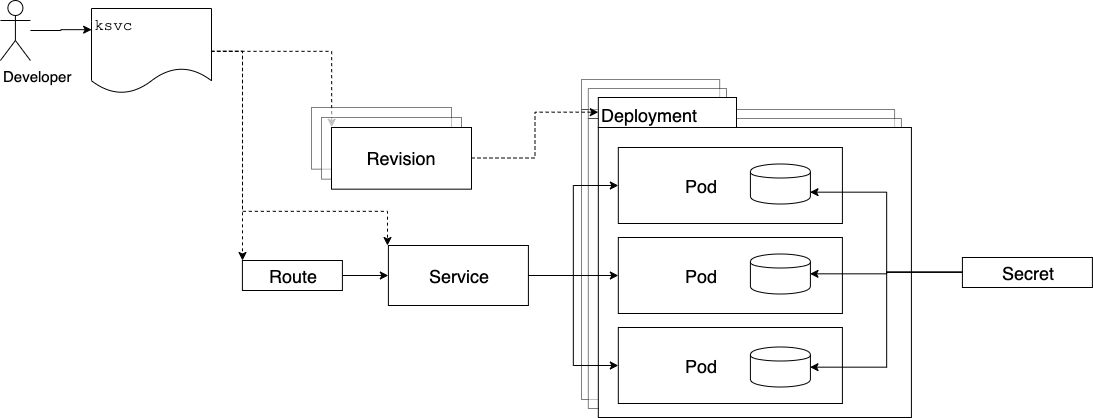

The diagram above was exported from draw.io. Its source (the exported page's mxGraphModel, read from the mxfile embedded in the PNG):
<mxGraphModel dx="2280" dy="947" grid="0" gridSize="10" guides="1" tooltips="1" connect="1" arrows="1" fold="1" page="1" pageScale="1" pageWidth="827" pageHeight="1169" math="0" shadow="0">
  <root>
    <mxCell id="0" />
    <mxCell id="1" parent="0" />
    <mxCell id="2" value="" style="rounded=0;whiteSpace=wrap;html=1;fontSize=8;verticalAlign=top;align=left;textOpacity=50;opacity=50;" vertex="1" parent="1">
      <mxGeometry x="84" y="1287" width="313.09" height="290" as="geometry" />
    </mxCell>
    <mxCell id="3" value="" style="rounded=0;whiteSpace=wrap;html=1;fontSize=18;verticalAlign=top;align=left;textOpacity=50;opacity=50;" vertex="1" parent="1">
      <mxGeometry x="84" y="1257" width="138.1818181818182" height="30" as="geometry" />
    </mxCell>
    <mxCell id="4" value="" style="rounded=0;whiteSpace=wrap;html=1;fontSize=18;verticalAlign=top;align=left;textOpacity=50;opacity=50;" vertex="1" parent="1">
      <mxGeometry x="90.82" y="1266" width="138.1818181818182" height="30" as="geometry" />
    </mxCell>
    <mxCell id="5" value="" style="rounded=0;whiteSpace=wrap;html=1;fontSize=8;verticalAlign=top;align=left;textOpacity=50;opacity=50;" vertex="1" parent="1">
      <mxGeometry x="90.82" y="1296" width="313.09" height="290" as="geometry" />
    </mxCell>
    <mxCell id="6" style="edgeStyle=orthogonalEdgeStyle;rounded=0;orthogonalLoop=1;jettySize=auto;html=1;entryX=0;entryY=0;entryDx=0;entryDy=0;dashed=1;fontSize=13;" edge="1" source="9" target="23" parent="1">
      <mxGeometry relative="1" as="geometry">
        <mxPoint x="-229.7647058823527" y="1249.8823529411766" as="targetPoint" />
      </mxGeometry>
    </mxCell>
    <mxCell id="7" style="edgeStyle=orthogonalEdgeStyle;rounded=0;orthogonalLoop=1;jettySize=auto;html=1;entryX=0;entryY=0;entryDx=0;entryDy=0;dashed=1;fontSize=15;" edge="1" source="9" target="13" parent="1">
      <mxGeometry relative="1" as="geometry" />
    </mxCell>
    <mxCell id="8" style="edgeStyle=orthogonalEdgeStyle;rounded=0;orthogonalLoop=1;jettySize=auto;html=1;entryX=0;entryY=0;entryDx=0;entryDy=0;dashed=1;fontSize=15;" edge="1" parent="1">
      <mxGeometry relative="1" as="geometry">
        <mxPoint x="-286.6666666666665" y="1228.8333333333335" as="sourcePoint" />
        <mxPoint x="-110" y="1423" as="targetPoint" />
        <Array as="points">
          <mxPoint x="-255" y="1229" />
          <mxPoint x="-255" y="1389" />
          <mxPoint x="-110" y="1389" />
        </Array>
      </mxGeometry>
    </mxCell>
    <mxCell id="9" value="&lt;font face=&quot;Courier New&quot; style=&quot;font-size: 16px&quot;&gt;ksvc&lt;br&gt;&lt;br&gt;&lt;/font&gt;" style="shape=document;whiteSpace=wrap;html=1;boundedLbl=1;align=left;fontSize=16;verticalAlign=top;" vertex="1" parent="1">
      <mxGeometry x="-406" y="1186" width="120" height="85" as="geometry" />
    </mxCell>
    <mxCell id="10" style="edgeStyle=orthogonalEdgeStyle;rounded=0;orthogonalLoop=1;jettySize=auto;html=1;entryX=0;entryY=0.25;entryDx=0;entryDy=0;fontSize=13;" edge="1" source="11" target="9" parent="1">
      <mxGeometry relative="1" as="geometry" />
    </mxCell>
    <mxCell id="11" value="Developer" style="shape=umlActor;verticalLabelPosition=bottom;labelBackgroundColor=#ffffff;verticalAlign=top;html=1;outlineConnect=0;align=left;fontSize=15;" vertex="1" parent="1">
      <mxGeometry x="-497.09" y="1178" width="30" height="60" as="geometry" />
    </mxCell>
    <mxCell id="12" style="edgeStyle=orthogonalEdgeStyle;rounded=0;orthogonalLoop=1;jettySize=auto;html=1;entryX=0;entryY=0.5;entryDx=0;entryDy=0;fontSize=13;" edge="1" source="13" target="15" parent="1">
      <mxGeometry relative="1" as="geometry" />
    </mxCell>
    <mxCell id="13" value="Route" style="rounded=0;whiteSpace=wrap;html=1;fontSize=18;" vertex="1" parent="1">
      <mxGeometry x="-255.09" y="1438" width="100" height="30" as="geometry" />
    </mxCell>
    <mxCell id="14" value="Revision" style="rounded=0;whiteSpace=wrap;html=1;fontSize=8;opacity=50;" vertex="1" parent="1">
      <mxGeometry x="-186" y="1285" width="140" height="61.67" as="geometry" />
    </mxCell>
    <mxCell id="15" value="Service" style="rounded=0;whiteSpace=wrap;html=1;fontSize=18;" vertex="1" parent="1">
      <mxGeometry x="-109.09" y="1423" width="140" height="60" as="geometry" />
    </mxCell>
    <mxCell id="16" value="Deployment" style="rounded=0;whiteSpace=wrap;html=1;fontSize=18;verticalAlign=top;align=left;" vertex="1" parent="1">
      <mxGeometry x="100.82" y="1275" width="138.1818181818182" height="30" as="geometry" />
    </mxCell>
    <mxCell id="17" value="" style="rounded=0;whiteSpace=wrap;html=1;fontSize=8;verticalAlign=top;align=left;" vertex="1" parent="1">
      <mxGeometry x="100.82" y="1305" width="313.09" height="290" as="geometry" />
    </mxCell>
    <mxCell id="18" style="edgeStyle=orthogonalEdgeStyle;rounded=0;orthogonalLoop=1;jettySize=auto;html=1;entryX=0;entryY=0.5;entryDx=0;entryDy=0;fontSize=13;" edge="1" source="15" target="26" parent="1">
      <mxGeometry relative="1" as="geometry" />
    </mxCell>
    <mxCell id="19" style="edgeStyle=orthogonalEdgeStyle;rounded=0;orthogonalLoop=1;jettySize=auto;html=1;entryX=0;entryY=0.5;entryDx=0;entryDy=0;fontSize=13;" edge="1" source="15" target="25" parent="1">
      <mxGeometry relative="1" as="geometry" />
    </mxCell>
    <mxCell id="20" style="edgeStyle=orthogonalEdgeStyle;rounded=0;orthogonalLoop=1;jettySize=auto;html=1;entryX=0;entryY=0.5;entryDx=0;entryDy=0;fontSize=13;" edge="1" source="15" target="24" parent="1">
      <mxGeometry relative="1" as="geometry" />
    </mxCell>
    <mxCell id="21" value="Revision" style="rounded=0;whiteSpace=wrap;html=1;fontSize=8;opacity=50;" vertex="1" parent="1">
      <mxGeometry x="-176" y="1295" width="140" height="61.67" as="geometry" />
    </mxCell>
    <mxCell id="22" style="edgeStyle=orthogonalEdgeStyle;rounded=0;orthogonalLoop=1;jettySize=auto;html=1;fontSize=13;dashed=1;" edge="1" source="23" target="16" parent="1">
      <mxGeometry relative="1" as="geometry" />
    </mxCell>
    <mxCell id="23" value="Revision" style="rounded=0;whiteSpace=wrap;html=1;fontSize=18;" vertex="1" parent="1">
      <mxGeometry x="-166" y="1305" width="140" height="61.67" as="geometry" />
    </mxCell>
    <mxCell id="24" value="Pod&amp;nbsp; &amp;nbsp; &amp;nbsp; &amp;nbsp; &amp;nbsp; &amp;nbsp;&amp;nbsp;" style="rounded=0;whiteSpace=wrap;html=1;fontSize=18;" vertex="1" parent="1">
      <mxGeometry x="120.82" y="1505" width="224.09" height="76" as="geometry" />
    </mxCell>
    <mxCell id="25" value="Pod&amp;nbsp; &amp;nbsp; &amp;nbsp; &amp;nbsp; &amp;nbsp; &amp;nbsp;&amp;nbsp;" style="rounded=0;whiteSpace=wrap;html=1;fontSize=18;" vertex="1" parent="1">
      <mxGeometry x="120.82" y="1415" width="224.09" height="76" as="geometry" />
    </mxCell>
    <mxCell id="26" value="Pod&amp;nbsp; &amp;nbsp; &amp;nbsp; &amp;nbsp; &amp;nbsp; &amp;nbsp;&amp;nbsp;" style="rounded=0;whiteSpace=wrap;html=1;fontSize=18;" vertex="1" parent="1">
      <mxGeometry x="120.82" y="1325" width="224.09" height="76" as="geometry" />
    </mxCell>
    <mxCell id="27" value="Secret" style="rounded=0;whiteSpace=wrap;html=1;fontSize=18;" vertex="1" parent="1">
      <mxGeometry x="464.90999999999997" y="1435" width="130" height="30" as="geometry" />
    </mxCell>
    <mxCell id="28" value="" style="shape=cylinder;whiteSpace=wrap;html=1;boundedLbl=1;backgroundOutline=1;fontSize=13;align=left;" vertex="1" parent="1">
      <mxGeometry x="252.91000000000003" y="1341.5" width="60" height="40" as="geometry" />
    </mxCell>
    <mxCell id="29" value="" style="shape=cylinder;whiteSpace=wrap;html=1;boundedLbl=1;backgroundOutline=1;fontSize=13;align=left;" vertex="1" parent="1">
      <mxGeometry x="252.91000000000003" y="1431.5" width="60" height="40" as="geometry" />
    </mxCell>
    <mxCell id="30" value="" style="shape=cylinder;whiteSpace=wrap;html=1;boundedLbl=1;backgroundOutline=1;fontSize=13;align=left;" vertex="1" parent="1">
      <mxGeometry x="252.91000000000003" y="1524.5" width="60" height="40" as="geometry" />
    </mxCell>
    <mxCell id="31" style="edgeStyle=orthogonalEdgeStyle;rounded=0;orthogonalLoop=1;jettySize=auto;html=1;fontSize=13;entryX=1;entryY=0.7;entryDx=0;entryDy=0;" edge="1" source="27" target="28" parent="1">
      <mxGeometry relative="1" as="geometry">
        <mxPoint x="509.72999999999996" y="1553.5" as="targetPoint" />
      </mxGeometry>
    </mxCell>
    <mxCell id="32" style="edgeStyle=orthogonalEdgeStyle;rounded=0;orthogonalLoop=1;jettySize=auto;html=1;entryX=1;entryY=0.5;entryDx=0;entryDy=0;fontSize=13;" edge="1" source="27" target="29" parent="1">
      <mxGeometry relative="1" as="geometry" />
    </mxCell>
    <mxCell id="33" style="edgeStyle=orthogonalEdgeStyle;rounded=0;orthogonalLoop=1;jettySize=auto;html=1;entryX=1;entryY=0.5;entryDx=0;entryDy=0;fontSize=13;" edge="1" source="27" target="30" parent="1">
      <mxGeometry relative="1" as="geometry" />
    </mxCell>
  </root>
</mxGraphModel>